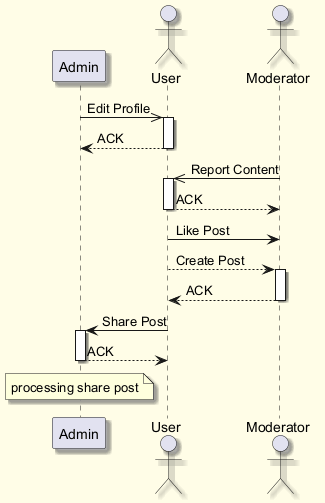

The diagram above was rendered by PlantUML. Its source (embedded in the PNG):
@startuml
skinparam backgroundColor #FFFDE7
skinparam classBackgroundColor #FFF9C4
skinparam classBorderColor #F57F17
skinparam shadowing true
participant "Admin" as A
actor "User" as U
actor "Moderator" as M
A ->> U : Edit Profile
activate U
U --> A : ACK
deactivate U
M ->> U : Report Content
activate U
U --> M : ACK
deactivate U
U -> M : Like Post
U --> M : Create Post
activate M
M --> U : ACK
deactivate M
U -> A : Share Post
activate A
A --> U : ACK
deactivate A
note over A : processing share post
@enduml